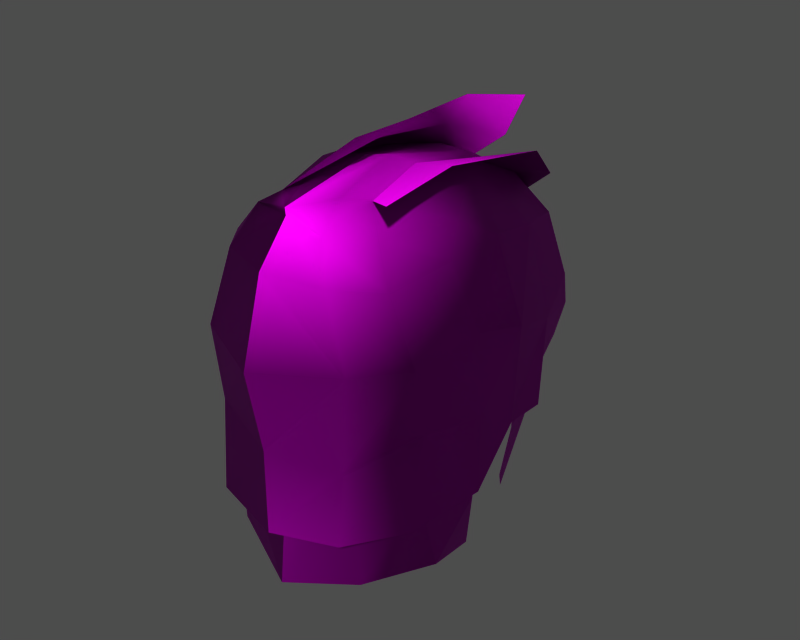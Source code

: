# Source: p0020000.blend  (saved by Blender 3.6.13; exported with 4.5.12 LTS)
import bpy
from mathutils import Matrix  # noqa: F401  (used for matrix-valued properties, if any)

bpy.ops.wm.read_factory_settings(use_empty=True)
scene = bpy.context.scene
scene.name = '1'

# ---- collections
col_collection_1 = bpy.data.collections.new('Collection 1'); scene.collection.children.link(col_collection_1)

# ---- images (referenced by path relative to the original .blend; pixels are not part of the script)
import os
ASSET_DIR = os.environ.get("B2B_ASSET_DIR", "")  # directory of the original .blend (textures are referenced by path, not embedded)
HERE = os.path.dirname(os.path.abspath(__file__))  # packed textures are extracted next to this script under _unpacked/

def load_image(name, relpath, width, height, colorspace="sRGB"):
    """Load a texture the original file referenced (path relative to the .blend, or extracted next to this script)."""
    p = next((c for c in (os.path.join(HERE, relpath), os.path.join(ASSET_DIR, relpath)) if relpath and os.path.exists(c)), "")
    if p:
        img = bpy.data.images.load(p, check_existing=True)
        img.name = name
    else:  # same state as the original file: an image datablock whose file is absent (Cycles renders it pink)
        img = bpy.data.images.new(name, width, height)
        img.source = "FILE"
        img.filepath = "//" + (relpath or name)
    img.colorspace_settings.name = colorspace
    return img
img_m_hair_diff_0 = load_image('m_hair_diff_0', 'p002003.dds', 1024, 1024, 'Non-Color')
img_m_hair_norm_0 = load_image('m_hair_norm_0', 'p002003_n.dds', 1024, 1024, 'Non-Color')
img_m_hair_spec_0 = load_image('m_hair_spec_0', 'p002003_sp.dds', 1024, 1024, 'Non-Color')

# ---- materials (node trees are filled in below, after node groups)
mat_m_hair_mat_001 = bpy.data.materials.new('m_hair_mat.001')

# ---- material node trees
mat_m_hair_mat_001.use_nodes = True; mat_m_hair_mat_001.node_tree.nodes.clear()
_N = mat_m_hair_mat_001.node_tree.nodes; _L = mat_m_hair_mat_001.node_tree.links
n0 = _N.new('ShaderNodeBsdfPrincipled'); n0.name = 'Principled BSDF'; n0.location = (0, 0)
n0.distribution = 'GGX'
n0.subsurface_method = 'RANDOM_WALK_SKIN'
n0.inputs[3].default_value = 1.45
n0.inputs[27].default_value = (0.0, 0.0, 0.0, 1.0)
n0.inputs[28].default_value = 1.0
n1 = _N.new('ShaderNodeOutputMaterial'); n1.name = 'Material Output'; n1.location = (0, 0)
n2 = _N.new('ShaderNodeTexImage'); n2.name = 'Image Texture'; n2.location = (0, 0)
n2.image = img_m_hair_diff_0
n3 = _N.new('ShaderNodeUVMap'); n3.name = 'UV Map'; n3.location = (0, 0)
n4 = _N.new('ShaderNodeTexImage'); n4.name = 'Image Texture.001'; n4.location = (0, 0)
n4.image = img_m_hair_norm_0
n5 = _N.new('ShaderNodeNormalMap'); n5.name = 'Normal Map'; n5.location = (0, 0)
n6 = _N.new('ShaderNodeUVMap'); n6.name = 'UV Map.001'; n6.location = (0, 0)
n7 = _N.new('ShaderNodeTexImage'); n7.name = 'Image Texture.002'; n7.location = (0, 0)
n7.image = img_m_hair_spec_0
n8 = _N.new('ShaderNodeUVMap'); n8.name = 'UV Map.002'; n8.location = (0, 0)
_L.new(n0.outputs[0], n1.inputs[0])
_L.new(n2.outputs[0], n0.inputs[0])
_L.new(n3.outputs[0], n2.inputs[0])
_L.new(n4.outputs[0], n5.inputs[1])
_L.new(n5.outputs[0], n0.inputs[5])
_L.new(n6.outputs[0], n4.inputs[0])
_L.new(n7.outputs[0], n0.inputs[13])
_L.new(n8.outputs[0], n7.inputs[0])
n1.is_active_output = True

# ---- meshes
me_m_hair = bpy.data.meshes.new('m_hair')
me_m_hair.from_pydata([(-0.1094, -6.135, 165.0), (3.979, -5.404, 165.7), (3.854, -4.844, 169.5), (8.105, 3.066, 175.6), (7.033, 7.02, 174.1), (5.79, 6.905, 178.9), (-5.113, 9.378, 177.4), (-5.041, 10.7, 174.5), (-6.117, 8.375, 174.9), (-7.462, 0.9692, 169.2), (-7.288, 1.25, 174.9), (-7.134, 5.181, 173.1), (7.501, 1.406, 170.3), (5.228, -3.679, 172.8), (5.378, -1.052, 166.8), (4.177, -4.909, 174.8), (-0.1992, -6.911, 174.4), (-0.2213, -6.002, 169.7), (-2.271, 5.798, 181.6), (0.09318, 7.026, 181.8), (0.4021, 9.881, 180.5), (-2.71, 9.844, 179.3), (-3.286, 11.86, 176.9), (2.674, 11.2, 178.8), (3.332, 13.19, 175.8), (0.2631, 13.58, 176.7), (-7.244, 2.351, 170.5), (-5.944, 0.3969, 166.5), (-6.15, -2.537, 174.6), (7.997, 2.775, 170.4), (-5.465, -3.134, 167.6), (-0.003818, -4.873, 167.6), (-0.1991, -6.817, 174.4), (-6.735, -2.232, 174.6), (-4.725, -4.861, 174.6), (-3.452, -4.363, 178.9), (-5.618, 1.905, 179.1), (-3.279, 1.382, 181.0), (-3.959, 5.408, 180.1), (7.033, 7.02, 174.1), (7.492, 2.881, 176.3), (7.023, 4.188, 171.0), (3.389, 8.91, 180.5), (1.843, 9.379, 180.5), (2.036, 6.749, 181.9), (0.6637, 11.75, 179.3), (7.682, 0.6008, 171.6), (7.591, 0.4493, 176.1), (6.588, -2.927, 175.2), (2.108, -3.885, 180.7), (1.693, -2.37, 181.9), (-0.5972, -3.451, 181.3), (-5.747, 8.265, 177.1), (3.486, -3.926, 167.8), (4.177, -4.638, 174.8), (-0.1991, -6.817, 174.4), (-5.008, -4.103, 169.9), (-0.2213, -6.002, 169.7), (-0.1992, -6.911, 174.4), (6.066, 2.451, 165.2), (5.378, -1.052, 166.8), (5.744, -0.08917, 162.3), (3.001, 5.731, 182.0), (2.498, 2.033, 182.6), (5.524, 1.362, 180.8), (3.963, -2.285, 180.6), (5.614, -3.512, 178.9), (6.23, -0.005841, 179.4), (0.5647, 1.824, 183.5), (0.8366, 6.49, 183.1), (-1.989, 5.798, 182.1), (-2.526, 12.55, 170.5), (-4.543, 10.39, 171.8), (-3.695, 12.62, 174.0), (0.3645, 13.7, 169.0), (0.07777, 14.55, 174.0), (3.9, 12.86, 173.2), (-2.153, 0.7517, 182.3), (-6.902, 4.023, 170.4), (-5.874, 7.863, 167.9), (-5.352, 6.591, 164.4), (5.434, 5.931, 163.8), (5.752, 8.086, 168.8), (6.866, 4.546, 168.8), (5.275, 1.154, 183.3), (5.803, 7.092, 182.6), (2.997, 5.756, 182.0), (1.159, 1.751, 182.8), (5.594, 10.87, 174.8), (4.592, 11.85, 170.4), (-6.312, 6.335, 177.4), (-5.461, 7.01, 179.0), (-5.099, 2.907, 165.3), (-5.563, -1.93, 178.5), (-2.781, -3.018, 180.9), (-0.5627, -3.434, 180.9), (-0.336, -5.464, 178.9), (3.209, -5.027, 178.9), (-7.288, 1.25, 174.9), (6.604, 1.937, 167.8), (5.177, 9.446, 180.7), (3.389, 8.91, 180.5), (-4.725, -4.861, 174.6), (-0.003818, -4.873, 167.6), (-0.3832, -5.194, 161.1), (3.599, -3.529, 162.0), (3.486, -3.926, 167.8), (-0.2833, 1.747, 182.5), (2.498, 2.033, 182.6), (2.98, -1.539, 181.9), (-6.978, -1.073, 166.9), (-4.682, -4.778, 164.9), (-6.881, -2.043, 170.2), (6.734, 7.258, 171.2), (7.023, 4.188, 171.0), (5.752, 8.962, 170.6), (5.694, 10.99, 173.1), (0.07777, 14.55, 174.0), (6.327, -1.988, 171.3), (-0.5295, 9.948, 180.0), (7.591, 0.4493, 176.1), (4.958, 3.58, 161.1), (4.756, 10.21, 178.3), (5.594, 10.87, 174.8), (6.199, 3.523, 179.6), (-0.336, -5.464, 178.9), (7.806, 5.441, 170.1), (-5.488, 9.451, 169.9), (-6.491, 1.641, 178.0), (-4.42, -1.616, 179.5), (5.694, 10.99, 173.1), (1.854, 2.29, 184.5), (2.072, 6.502, 184.8), (-0.2833, 1.747, 182.5), (0.2631, 13.58, 176.7), (-0.5295, 9.948, 180.0), (-6.099, 5.142, 174.1), (5.79, 6.905, 178.9), (3.384, 8.91, 180.5), (2.674, 11.2, 178.8), (-0.5627, -3.434, 180.9), (-2.226, -1.56, 181.0), (-1.274, -2.849, 181.8), (-6.902, 4.023, 170.4), (-0.003818, -4.873, 167.6), (-0.3832, -5.194, 161.1), (2.98, -1.539, 181.9), (1.969, 10.03, 181.9), (-5.671, 5.199, 164.6), (6.232, -2.733, 166.1), (7.581, 0.7784, 167.2), (-5.133, -3.099, 161.8), (-2.154, 0.7517, 182.3), (-1.274, -2.849, 181.8), (-0.5972, -3.451, 181.3), (5.387, -3.438, 182.8), (-1.989, 5.798, 182.1), (0.6637, 11.75, 179.3), (-5.634, -0.7899, 162.8), (-4.962, 2.716, 162.3), (3.477, 9.405, 184.4), (-0.1094, -6.135, 165.0), (-7.95, 4.216, 170.4), (-2.153, 0.7517, 182.3), (5.96, 5.023, 165.2), (2.674, 11.2, 178.8), (6.386, -2.406, 175.5), (2.498, 2.033, 182.6), (6.734, 7.258, 171.2), (-0.03646, -1.393, 183.1), (1.425, -0.8624, 184.3), (2.997, 5.756, 182.0), (6.066, 2.451, 165.2)], [], [(0, 1, 2), (3, 4, 5), (6, 7, 8), (9, 10, 11), (12, 13, 14), (15, 16, 17), (18, 19, 20), (6, 21, 22), (23, 24, 25), (26, 27, 28), (4, 3, 29), (30, 31, 32), (33, 34, 35), (36, 37, 38), (39, 40, 41), (42, 43, 44), (25, 45, 23), (46, 47, 48), (49, 50, 51), (52, 8, 11), (53, 54, 55), (56, 57, 58), (59, 60, 61), (62, 63, 64), (65, 66, 67), (68, 69, 70), (71, 72, 73), (74, 75, 76), (70, 77, 68), (78, 79, 80), (81, 82, 83), (84, 85, 86), (51, 50, 87), (5, 4, 88), (76, 89, 74), (90, 11, 10), (38, 91, 36), (26, 92, 27), (93, 35, 94), (95, 96, 97), (28, 98, 26), (46, 29, 3), (14, 99, 12), (100, 101, 86), (32, 102, 30), (55, 103, 53), (104, 105, 106), (87, 107, 51), (84, 108, 109), (110, 111, 56), (34, 33, 112), (82, 113, 114), (115, 116, 4), (71, 73, 117), (25, 22, 21), (118, 2, 1), (91, 38, 21), (119, 70, 69), (13, 12, 120), (61, 121, 59), (23, 122, 123), (47, 67, 66), (5, 124, 3), (12, 41, 40), (2, 118, 48), (66, 65, 49), (96, 16, 15), (34, 58, 125), (27, 30, 102), (57, 56, 111), (29, 126, 4), (107, 87, 44), (86, 108, 84), (8, 127, 78), (33, 10, 9), (128, 93, 129), (89, 76, 130), (123, 24, 23), (97, 15, 48), (15, 97, 96), (131, 132, 69), (133, 19, 18), (22, 7, 6), (73, 22, 134), (21, 45, 25), (20, 135, 18), (26, 98, 136), (124, 137, 62), (138, 122, 139), (130, 115, 89), (125, 35, 34), (35, 125, 140), (141, 37, 36), (68, 77, 142), (136, 143, 26), (106, 144, 104), (145, 31, 30), (64, 63, 146), (86, 85, 100), (78, 11, 8), (9, 112, 33), (105, 61, 60), (69, 147, 119), (147, 69, 132), (72, 127, 8), (8, 7, 72), (124, 67, 47), (64, 124, 62), (80, 148, 78), (53, 14, 13), (60, 106, 105), (48, 118, 46), (118, 149, 150), (151, 30, 27), (30, 151, 145), (10, 33, 93), (35, 93, 33), (66, 48, 47), (48, 66, 97), (69, 68, 131), (13, 54, 53), (140, 94, 35), (152, 153, 154), (109, 155, 84), (40, 120, 12), (156, 135, 21), (157, 21, 135), (117, 74, 71), (134, 117, 73), (75, 25, 24), (27, 158, 151), (159, 158, 27), (44, 19, 107), (20, 19, 44), (8, 52, 6), (36, 91, 90), (48, 15, 2), (17, 2, 15), (132, 160, 147), (1, 149, 118), (17, 0, 2), (111, 161, 57), (11, 162, 9), (21, 38, 156), (163, 156, 38), (27, 92, 159), (10, 128, 90), (93, 128, 10), (49, 97, 66), (97, 49, 95), (83, 164, 81), (112, 56, 34), (58, 34, 56), (36, 129, 141), (154, 153, 94), (100, 165, 101), (139, 43, 42), (122, 138, 62), (120, 166, 13), (13, 166, 54), (91, 21, 6), (6, 52, 91), (102, 28, 27), (44, 87, 167), (146, 167, 87), (127, 79, 78), (4, 113, 115), (41, 168, 39), (142, 169, 68), (68, 169, 170), (123, 130, 76), (4, 116, 88), (90, 128, 36), (129, 36, 128), (76, 24, 123), (24, 76, 75), (3, 47, 46), (47, 3, 124), (9, 110, 112), (56, 112, 110), (50, 49, 146), (87, 50, 146), (150, 46, 118), (46, 150, 29), (88, 122, 5), (62, 137, 122), (82, 115, 113), (51, 95, 49), (94, 140, 154), (7, 22, 73), (73, 72, 7), (43, 139, 157), (135, 20, 157), (114, 83, 82), (67, 64, 65), (67, 124, 64), (18, 152, 133), (154, 133, 152), (167, 171, 44), (44, 171, 42), (94, 153, 141), (141, 153, 163), (91, 52, 90), (11, 90, 52), (38, 37, 163), (163, 37, 141), (172, 99, 14), (141, 129, 94), (94, 129, 93), (170, 131, 68), (157, 20, 43), (44, 43, 20), (146, 65, 64), (65, 146, 49)])
me_m_hair.polygons.foreach_set('use_smooth', [True] * 214)
_uv = me_m_hair.uv_layers.new(name='UVTex')
_uv.uv.foreach_set('vector', [0.8238, 0.7528, 0.8395, 0.6815, 0.8142, 0.674, 0.7738, 0.4762, 0.7574, 0.4155, 0.7065, 0.4461, 0.5181, 0.2616, 0.5302, 0.192, 0.4914, 0.1959, 0.253, 0.157, 0.3082, 0.2355, 0.4178, 0.2213, 0.1486, 0.7436, 0.1161, 0.8347, 0.2014, 0.8334, 0.7864, 0.6603, 0.7379, 0.7484, 0.7621, 0.7486, 0.4713, 0.3869, 0.5302, 0.4291, 0.5729, 0.3569, 0.5181, 0.2616, 0.5515, 0.2915, 0.5791, 0.2098, 0.6541, 0.3548, 0.7014, 0.2734, 0.6399, 0.2375, 0.5134, 0.753, 0.4461, 0.6581, 0.3773, 0.7881, 0.7574, 0.4155, 0.7738, 0.4762, 0.826, 0.4628, 0.3792, 0.6324, 0.3234, 0.5539, 0.2205, 0.7415, 0.2679, 0.2633, 0.2064, 0.3106, 0.2149, 0.3727, 0.3564, 0.3562, 0.376, 0.3868, 0.4705, 0.346, 0.03013, 0.6394, 0.04277, 0.6998, 0.1353, 0.6665, 0.6399, 0.3969, 0.6091, 0.3861, 0.5802, 0.4436, 0.6399, 0.2375, 0.6025, 0.3127, 0.6541, 0.3548, 0.8211, 0.5195, 0.7876, 0.5251, 0.8007, 0.6132, 0.6506, 0.6595, 0.6055, 0.6381, 0.5832, 0.6549, 0.4783, 0.2502, 0.4914, 0.1959, 0.4178, 0.2213, 0.1925, 0.9029, 0.05248, 0.886, 0.01885, 0.9829, 0.1737, 0.2775, 0.1316, 0.3366, 0.1443, 0.3705, 0.8115, 0.7639, 0.7868, 0.8404, 0.8802, 0.8612, 0.6334, 0.4681, 0.6293, 0.5308, 0.6823, 0.5489, 0.6701, 0.6316, 0.7253, 0.6262, 0.7364, 0.5531, 0.5564, 0.9355, 0.6304, 0.9169, 0.6158, 0.8788, 0.594, 0.1152, 0.5366, 0.1517, 0.5813, 0.1849, 0.6804, 0.1348, 0.6617, 0.2063, 0.7269, 0.2351, 0.6158, 0.8788, 0.5389, 0.9073, 0.5564, 0.9355, 0.3543, 0.1418, 0.4503, 0.07227, 0.427, 0.01522, 0.942, 0.3048, 0.8464, 0.3211, 0.9028, 0.3998, 0.4053, 0.9013, 0.3422, 0.8176, 0.3247, 0.8722, 0.5832, 0.6549, 0.6055, 0.6381, 0.5726, 0.5522, 0.7065, 0.4461, 0.7574, 0.4155, 0.7484, 0.3397, 0.7269, 0.2351, 0.7757, 0.2016, 0.6804, 0.1348, 0.4173, 0.2688, 0.4178, 0.2213, 0.3082, 0.2355, 0.4705, 0.346, 0.4884, 0.2972, 0.3564, 0.3562, 0.5134, 0.753, 0.5141, 0.6679, 0.4461, 0.6581, 0.2641, 0.3397, 0.2149, 0.3727, 0.2615, 0.4107, 0.616, 0.6995, 0.6831, 0.7511, 0.7209, 0.676, 0.3773, 0.7881, 0.4225, 0.8072, 0.5134, 0.753, 0.8211, 0.5195, 0.826, 0.4628, 0.7738, 0.4762, 0.2014, 0.8334, 0.1834, 0.7496, 0.1486, 0.7436, 0.2811, 0.7732, 0.2816, 0.8245, 0.3247, 0.8722, 0.2205, 0.7415, 0.3044, 0.7616, 0.3792, 0.6324, 0.01885, 0.9829, 0.2138, 0.9665, 0.1925, 0.9029, 0.8768, 0.9869, 0.882, 0.9194, 0.7779, 0.9099, 0.5726, 0.5522, 0.5421, 0.5579, 0.5832, 0.6549, 0.4053, 0.9013, 0.3648, 0.9152, 0.4118, 0.9859, 0.1964, 0.1907, 0.1384, 0.2417, 0.1737, 0.2775, 0.2064, 0.3106, 0.2679, 0.2633, 0.2239, 0.2186, 0.8464, 0.3211, 0.847, 0.3813, 0.8759, 0.4315, 0.8037, 0.2969, 0.7769, 0.3176, 0.7574, 0.4155, 0.594, 0.1152, 0.5813, 0.1849, 0.6629, 0.2069, 0.6399, 0.2375, 0.5791, 0.2098, 0.5515, 0.2915, 0.8224, 0.6117, 0.8142, 0.674, 0.8395, 0.6815, 0.4884, 0.2972, 0.4705, 0.346, 0.5515, 0.2915, 0.7132, 0.8614, 0.6158, 0.8788, 0.6304, 0.9169, 0.1161, 0.8347, 0.1486, 0.7436, 0.05959, 0.7476, 0.8802, 0.8612, 0.9013, 0.7675, 0.8115, 0.7639, 0.6541, 0.3548, 0.6797, 0.3837, 0.7483, 0.3397, 0.7876, 0.5251, 0.7364, 0.5531, 0.7253, 0.6262, 0.7065, 0.4461, 0.7222, 0.5136, 0.7738, 0.4762, 0.1486, 0.7436, 0.1353, 0.6665, 0.04277, 0.6998, 0.8142, 0.674, 0.8224, 0.6117, 0.8007, 0.6132, 0.7253, 0.6262, 0.6701, 0.6316, 0.6506, 0.6595, 0.6831, 0.7511, 0.7379, 0.7484, 0.7864, 0.6603, 0.2064, 0.3106, 0.1443, 0.3705, 0.1767, 0.4256, 0.4461, 0.6581, 0.3792, 0.6324, 0.3044, 0.7616, 0.1316, 0.3366, 0.1737, 0.2775, 0.1384, 0.2417, 0.826, 0.4628, 0.7991, 0.4155, 0.7574, 0.4155, 0.5421, 0.5579, 0.5726, 0.5522, 0.5802, 0.4436, 0.3247, 0.8722, 0.3648, 0.9152, 0.4053, 0.9013, 0.4914, 0.1959, 0.4676, 0.1147, 0.3543, 0.1418, 0.2679, 0.2633, 0.3082, 0.2355, 0.253, 0.157, 0.3383, 0.3042, 0.2641, 0.3397, 0.281, 0.3914, 0.7757, 0.2016, 0.7269, 0.2351, 0.7769, 0.3176, 0.7483, 0.3397, 0.7014, 0.2734, 0.6541, 0.3548, 0.7209, 0.676, 0.7864, 0.6603, 0.8007, 0.6132, 0.7864, 0.6603, 0.7209, 0.676, 0.6831, 0.7511, 0.5777, 0.9699, 0.6487, 0.9648, 0.6304, 0.9169, 0.4024, 0.458, 0.5302, 0.4291, 0.4713, 0.3869, 0.5791, 0.2098, 0.5302, 0.192, 0.5181, 0.2616, 0.5813, 0.1849, 0.5791, 0.2098, 0.6418, 0.2385, 0.5515, 0.2915, 0.6025, 0.3127, 0.6399, 0.2375, 0.5729, 0.3569, 0.5662, 0.3368, 0.4713, 0.3869, 0.5134, 0.753, 0.4225, 0.8072, 0.4933, 0.892, 0.7222, 0.5136, 0.7039, 0.4418, 0.6334, 0.4681, 0.6399, 0.3969, 0.6797, 0.3837, 0.656, 0.3557, 0.7769, 0.3176, 0.8037, 0.2969, 0.7757, 0.2016, 0.1767, 0.4256, 0.2149, 0.3727, 0.2064, 0.3106, 0.2149, 0.3727, 0.1767, 0.4256, 0.2475, 0.4619, 0.3016, 0.4023, 0.376, 0.3868, 0.3564, 0.3562, 0.5564, 0.9355, 0.5389, 0.9073, 0.4777, 0.9251, 0.4933, 0.892, 0.5262, 0.7957, 0.5134, 0.753, 0.7779, 0.9099, 0.7992, 0.9735, 0.8768, 0.9869, 0.3739, 0.4831, 0.3234, 0.5539, 0.3792, 0.6324, 0.6823, 0.5489, 0.6293, 0.5308, 0.6368, 0.6236, 0.3247, 0.8722, 0.3422, 0.8176, 0.2811, 0.7732, 0.3543, 0.1418, 0.4178, 0.2213, 0.4914, 0.1959, 0.253, 0.157, 0.2239, 0.2186, 0.2679, 0.2633, 0.882, 0.9194, 0.8802, 0.8612, 0.7868, 0.8404, 0.6304, 0.9169, 0.7153, 0.9016, 0.7132, 0.8614, 0.7153, 0.9016, 0.6304, 0.9169, 0.6487, 0.9648, 0.5366, 0.1517, 0.4676, 0.1147, 0.4914, 0.1959, 0.4914, 0.1959, 0.5302, 0.192, 0.5366, 0.1517, 0.7222, 0.5136, 0.7364, 0.5531, 0.7876, 0.5251, 0.6823, 0.5489, 0.7222, 0.5136, 0.6334, 0.4681, 0.427, 0.01522, 0.3808, 0.02588, 0.3543, 0.1418, 0.1925, 0.9029, 0.2014, 0.8334, 0.1161, 0.8347, 0.7868, 0.8404, 0.7779, 0.9099, 0.882, 0.9194, 0.8007, 0.6132, 0.8224, 0.6117, 0.8211, 0.5195, 0.8224, 0.6117, 0.8429, 0.6103, 0.8418, 0.516, 0.4719, 0.5445, 0.3792, 0.6324, 0.4461, 0.6581, 0.3792, 0.6324, 0.4719, 0.5445, 0.3739, 0.4831, 0.3082, 0.2355, 0.2679, 0.2633, 0.2641, 0.3397, 0.2149, 0.3727, 0.2641, 0.3397, 0.2679, 0.2633, 0.7253, 0.6262, 0.8007, 0.6132, 0.7876, 0.5251, 0.8007, 0.6132, 0.7253, 0.6262, 0.7209, 0.676, 0.6304, 0.9169, 0.5564, 0.9355, 0.5777, 0.9699, 0.1161, 0.8347, 0.05248, 0.886, 0.1925, 0.9029, 0.2475, 0.4619, 0.2615, 0.4107, 0.2149, 0.3727, 0.3832, 0.4133, 0.3042, 0.4312, 0.2987, 0.4758, 0.4118, 0.9859, 0.4486, 0.952, 0.4053, 0.9013, 0.04277, 0.6998, 0.05959, 0.7476, 0.1486, 0.7436, 0.4713, 0.3869, 0.5662, 0.3368, 0.5515, 0.2915, 0.6044, 0.3136, 0.5515, 0.2915, 0.5662, 0.3368, 0.6629, 0.2069, 0.6804, 0.1348, 0.594, 0.1152, 0.6418, 0.2385, 0.6629, 0.2069, 0.5813, 0.1849, 0.6617, 0.2063, 0.6399, 0.2375, 0.7014, 0.2734, 0.4461, 0.6581, 0.5011, 0.5661, 0.4719, 0.5445, 0.5423, 0.5965, 0.5011, 0.5661, 0.4461, 0.6581, 0.5802, 0.4436, 0.5302, 0.4291, 0.5421, 0.5579, 0.5729, 0.3569, 0.5302, 0.4291, 0.5802, 0.4436, 0.4914, 0.1959, 0.4783, 0.2502, 0.5181, 0.2616, 0.3564, 0.3562, 0.4884, 0.2972, 0.4173, 0.2688, 0.8007, 0.6132, 0.7864, 0.6603, 0.8142, 0.674, 0.7621, 0.7486, 0.8142, 0.674, 0.7864, 0.6603, 0.6487, 0.9648, 0.7185, 0.9644, 0.7153, 0.9016, 0.8395, 0.6815, 0.8429, 0.6103, 0.8224, 0.6117, 0.7621, 0.7486, 0.8238, 0.7528, 0.8142, 0.674, 0.1384, 0.2417, 0.09949, 0.2784, 0.1316, 0.3366, 0.4178, 0.2213, 0.3319, 0.1388, 0.253, 0.157, 0.5515, 0.2915, 0.4705, 0.346, 0.4713, 0.3869, 0.3832, 0.4133, 0.4713, 0.3869, 0.4705, 0.346, 0.4461, 0.6581, 0.5141, 0.6679, 0.5423, 0.5965, 0.3082, 0.2355, 0.3383, 0.3042, 0.4173, 0.2688, 0.2641, 0.3397, 0.3383, 0.3042, 0.3082, 0.2355, 0.6506, 0.6595, 0.7209, 0.676, 0.7253, 0.6262, 0.7209, 0.676, 0.6506, 0.6595, 0.616, 0.6995, 0.9028, 0.3998, 0.9762, 0.3611, 0.942, 0.3048, 0.2239, 0.2186, 0.1737, 0.2775, 0.2064, 0.3106, 0.1443, 0.3705, 0.2064, 0.3106, 0.1737, 0.2775, 0.3564, 0.3562, 0.281, 0.3914, 0.3016, 0.4023, 0.2987, 0.4758, 0.3042, 0.4312, 0.2615, 0.4107, 0.2811, 0.7732, 0.2429, 0.8029, 0.2816, 0.8245, 0.656, 0.3557, 0.6091, 0.3861, 0.6399, 0.3969, 0.6797, 0.3837, 0.6399, 0.3969, 0.6334, 0.4681, 0.05959, 0.7476, 0.06943, 0.8354, 0.1161, 0.8347, 0.1161, 0.8347, 0.06943, 0.8354, 0.05248, 0.886, 0.4884, 0.2972, 0.5515, 0.2915, 0.5181, 0.2616, 0.5181, 0.2616, 0.4783, 0.2502, 0.4884, 0.2972, 0.3044, 0.7616, 0.3773, 0.7881, 0.4461, 0.6581, 0.5802, 0.4436, 0.5726, 0.5522, 0.6293, 0.5308, 0.6368, 0.6236, 0.6293, 0.5308, 0.5726, 0.5522, 0.4676, 0.1147, 0.4503, 0.07227, 0.3543, 0.1418, 0.7574, 0.4155, 0.847, 0.3813, 0.8037, 0.2969, 0.1353, 0.6665, 0.1095, 0.6216, 0.03013, 0.6394, 0.4777, 0.9251, 0.4778, 0.9491, 0.5564, 0.9355, 0.5564, 0.9355, 0.4778, 0.9491, 0.4779, 0.9632, 0.7483, 0.3397, 0.7769, 0.3176, 0.7269, 0.2351, 0.7574, 0.4155, 0.7769, 0.3176, 0.7484, 0.3397, 0.4173, 0.2688, 0.3383, 0.3042, 0.3564, 0.3562, 0.281, 0.3914, 0.3564, 0.3562, 0.3383, 0.3042, 0.7269, 0.2351, 0.7014, 0.2734, 0.7483, 0.3397, 0.7014, 0.2734, 0.7269, 0.2351, 0.6617, 0.2063, 0.7738, 0.4762, 0.7876, 0.5251, 0.8211, 0.5195, 0.7876, 0.5251, 0.7738, 0.4762, 0.7222, 0.5136, 0.253, 0.157, 0.1964, 0.1907, 0.2239, 0.2186, 0.1737, 0.2775, 0.2239, 0.2186, 0.1964, 0.1907, 0.6055, 0.6381, 0.6506, 0.6595, 0.6368, 0.6236, 0.5726, 0.5522, 0.6055, 0.6381, 0.6368, 0.6236, 0.8418, 0.516, 0.8211, 0.5195, 0.8224, 0.6117, 0.8211, 0.5195, 0.8418, 0.516, 0.826, 0.4628, 0.7484, 0.3397, 0.6797, 0.3837, 0.7065, 0.4461, 0.6334, 0.4681, 0.7039, 0.4418, 0.6797, 0.3837, 0.8464, 0.3211, 0.8037, 0.2969, 0.847, 0.3813, 0.5832, 0.6549, 0.616, 0.6995, 0.6506, 0.6595, 0.2615, 0.4107, 0.2475, 0.4619, 0.2987, 0.4758, 0.5302, 0.192, 0.5791, 0.2098, 0.5813, 0.1849, 0.5813, 0.1849, 0.5366, 0.1517, 0.5302, 0.192, 0.6091, 0.3861, 0.656, 0.3557, 0.6044, 0.3136, 0.5662, 0.3368, 0.5729, 0.3569, 0.6044, 0.3136, 0.8759, 0.4315, 0.9028, 0.3998, 0.8464, 0.3211, 0.7364, 0.5531, 0.6823, 0.5489, 0.6701, 0.6316, 0.7364, 0.5531, 0.7222, 0.5136, 0.6823, 0.5489, 0.4713, 0.3869, 0.3832, 0.4133, 0.4024, 0.458, 0.2987, 0.4758, 0.4024, 0.458, 0.3832, 0.4133, 0.6293, 0.5308, 0.6333, 0.4682, 0.5802, 0.4436, 0.5802, 0.4436, 0.6333, 0.4682, 0.6399, 0.3969, 0.2615, 0.4107, 0.3042, 0.4312, 0.3016, 0.4023, 0.3016, 0.4023, 0.3042, 0.4312, 0.3832, 0.4133, 0.4884, 0.2972, 0.4783, 0.2502, 0.4173, 0.2688, 0.4178, 0.2213, 0.4173, 0.2688, 0.4783, 0.2502, 0.4705, 0.346, 0.376, 0.3868, 0.3832, 0.4133, 0.3832, 0.4133, 0.376, 0.3868, 0.3016, 0.4023, 0.2261, 0.7569, 0.1834, 0.7496, 0.2014, 0.8334, 0.3016, 0.4023, 0.281, 0.3914, 0.2615, 0.4107, 0.2615, 0.4107, 0.281, 0.3914, 0.2641, 0.3397, 0.4779, 0.9632, 0.5777, 0.9699, 0.5564, 0.9355, 0.6044, 0.3136, 0.5729, 0.3569, 0.6091, 0.3861, 0.5802, 0.4436, 0.6091, 0.3861, 0.5729, 0.3569, 0.6368, 0.6236, 0.6701, 0.6316, 0.6823, 0.5489, 0.6701, 0.6316, 0.6368, 0.6236, 0.6506, 0.6595])
me_m_hair.materials.append(mat_m_hair_mat_001)
me_m_hair.use_remesh_preserve_volume = False
me_m_hair.use_remesh_preserve_attributes = False
me_m_hair.use_mirror_vertex_groups = False
me_m_hair.update()
arm_armature = bpy.data.armatures.new('armature')  # bones are not reproduced

# ---- objects
ob_p002003_obj = bpy.data.objects.new('p002003_obj', arm_armature)
ob_m_hair = bpy.data.objects.new('m_hair', me_m_hair)

# ---- transforms, parenting, visibility, modifiers, constraints
ob_p002003_obj.location = (0.0, 0.0, 0.0)
ob_p002003_obj.lock_rotations_4d = False
ob_p002003_obj.empty_display_type = 'ARROWS'
ob_p002003_obj.show_in_front = True
ob_p002003_obj.lineart.crease_threshold = 0.0
ob_m_hair.parent = ob_p002003_obj
ob_m_hair.location = (0.0, 0.0, 0.0)
ob_m_hair.lock_rotations_4d = False
ob_m_hair.empty_display_type = 'ARROWS'
ob_m_hair.lineart.crease_threshold = 0.0
_vg = ob_m_hair.vertex_groups.new(name='b_hair_01')
_vg.add([0, 1, 2, 9, 12, 14, 17, 26, 27, 29, 30, 31, 33, 46, 53, 56, 57, 59, 60, 61, 81, 92, 99, 103, 104, 105, 106, 110, 111, 112, 118, 121, 144, 145, 148, 149, 150, 151, 158, 159, 161, 164, 172], 1.0, 'REPLACE')
_vg = ob_m_hair.vertex_groups.new(name='b_hair_main')
_vg.add([3, 4, 5, 6, 7, 8, 10, 11, 13, 15, 16, 18, 19, 20, 21, 22, 23, 24, 25, 28, 32, 34, 35, 36, 37, 38, 39, 40, 41, 42, 43, 44, 45, 47, 48, 49, 50, 51, 52, 54, 55, 58, 62, 63, 64, 65, 66, 67, 68, 69, 70, 71, 72, 73, 74, 75, 76, 77, 78, 79, 80, 82, 83, 84, 85, 86, 87, 88, 89, 90, 91, 93, 94, 95, 96, 97, 98, 100, 101, 102, 107, 108, 109, 113, 114, 115, 116, 117, 119, 120, 122, 123, 124, 125, 126, 127, 128, 129, 130, 131, 132, 133, 134, 135, 136, 137, 138, 139, 140, 141, 142, 143, 146, 147, 152, 153, 154, 155, 156, 157, 160, 162, 163, 165, 166, 167, 168, 169, 170, 171], 1.0, 'REPLACE')
_m = ob_m_hair.modifiers.new('Armature', 'ARMATURE')
_m.object = ob_p002003_obj
_m.use_bone_envelopes = True

# ---- collection membership
col_collection_1.objects.link(ob_p002003_obj)
col_collection_1.objects.link(ob_m_hair)

# ---- scene / render settings (as saved in the file)
scene.frame_start = 1; scene.frame_end = 250; scene.frame_set(1)
scene.render.engine = 'BLENDER_EEVEE_NEXT'
scene.render.image_settings.file_format = 'TARGA'
scene.render.image_settings.color_mode = 'RGB'
scene.render.image_settings.compression = 90
scene.render.resolution_x = 320
scene.render.resolution_y = 256
scene.render.fps = 25
scene.render.dither_intensity = 0.0
scene.render.use_compositing = False
scene.render.use_sequencer = False
scene.render.use_file_extension = False
scene.render.bake_margin = 2
scene.render.bake_bias = 0.0
scene.render.use_stamp_time = False
scene.render.use_stamp_date = False
scene.render.use_stamp_frame = False
scene.render.use_stamp_camera = False
scene.render.use_stamp_scene = False
scene.render.use_stamp_filename = False
scene.render.use_stamp_render_time = False
scene.render.stamp_font_size = 0
scene.render.stamp_foreground = (0.0, 0.0, 0.0, 0.0)
scene.render.stamp_background = (0.0, 0.0, 0.0, 0.0)
scene.cycles.use_denoising = False
scene.cycles.samples = 10
scene.cycles.sampling_pattern = 'TABULATED_SOBOL'
scene.cycles.light_sampling_threshold = 0.0
scene.cycles.use_adaptive_sampling = False
scene.cycles.use_light_tree = False
scene.cycles.blur_glossy = 0.0
scene.cycles.volume_bounces = 1
scene.cycles.pixel_filter_type = 'GAUSSIAN'
scene.cycles.sample_clamp_indirect = 0.0
scene.view_settings.view_transform = 'Raw'
bpy.context.view_layer.update()

# ---- added for rendering (the .blend has no active camera and no usable light): camera, sun + grey world if the file has none
cam_auto = bpy.data.cameras.new('AutoCamera')
cam_auto.lens = 50.0
cam_auto.sensor_width = 36.0
cam_auto.clip_end = 1000.0
ob_auto_camera = bpy.data.objects.new('AutoCamera', cam_auto)
scene.collection.objects.link(ob_auto_camera)
ob_auto_camera.location = (33.1992, -35.9268, 199.48)
ob_auto_camera.rotation_euler = (1.09748, -7.21219e-08, 0.694738)
scene.camera = ob_auto_camera
light_auto_sun = bpy.data.lights.new('AutoSun', 'SUN')
light_auto_sun.energy = 3.0
light_auto_sun.angle = 0.0523599
ob_auto_sun = bpy.data.objects.new('AutoSun', light_auto_sun)
scene.collection.objects.link(ob_auto_sun)
ob_auto_sun.rotation_euler = (0.872665, 0.174533, 0.523599)
if scene.world is None:
    world_auto = bpy.data.worlds.new('AutoWorld')
    world_auto.color = (0.3, 0.3, 0.3)
    scene.world = world_auto
bpy.context.view_layer.update()
